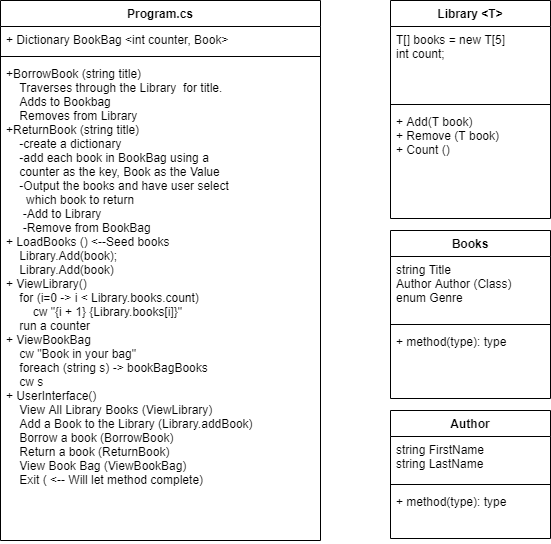

The diagram above was exported from draw.io. Its source (the exported page's mxGraphModel, read from the mxfile embedded in the PNG):
<mxGraphModel dx="446" dy="670" grid="1" gridSize="10" guides="1" tooltips="1" connect="1" arrows="1" fold="1" page="1" pageScale="1" pageWidth="850" pageHeight="1100" math="0" shadow="0">
  <root>
    <mxCell id="0" />
    <mxCell id="1" parent="0" />
    <mxCell id="p0XoeLaXyJKQ7ajoWr5a-9" value="Program.cs" style="swimlane;fontStyle=1;align=center;verticalAlign=top;childLayout=stackLayout;horizontal=1;startSize=26;horizontalStack=0;resizeParent=1;resizeParentMax=0;resizeLast=0;collapsible=1;marginBottom=0;" vertex="1" parent="1">
      <mxGeometry x="170" y="90" width="320" height="540" as="geometry" />
    </mxCell>
    <mxCell id="p0XoeLaXyJKQ7ajoWr5a-10" value="+ Dictionary BookBag &lt;int counter, Book&gt;" style="text;strokeColor=none;fillColor=none;align=left;verticalAlign=top;spacingLeft=4;spacingRight=4;overflow=hidden;rotatable=0;points=[[0,0.5],[1,0.5]];portConstraint=eastwest;" vertex="1" parent="p0XoeLaXyJKQ7ajoWr5a-9">
      <mxGeometry y="26" width="320" height="26" as="geometry" />
    </mxCell>
    <mxCell id="p0XoeLaXyJKQ7ajoWr5a-11" value="" style="line;strokeWidth=1;fillColor=none;align=left;verticalAlign=middle;spacingTop=-1;spacingLeft=3;spacingRight=3;rotatable=0;labelPosition=right;points=[];portConstraint=eastwest;" vertex="1" parent="p0XoeLaXyJKQ7ajoWr5a-9">
      <mxGeometry y="52" width="320" height="8" as="geometry" />
    </mxCell>
    <mxCell id="p0XoeLaXyJKQ7ajoWr5a-12" value="+BorrowBook (string title)&#10;    Traverses through the Library  for title.&#10;    Adds to Bookbag&#10;    Removes from Library&#10;+ReturnBook (string title)&#10;    -create a dictionary&#10;    -add each book in BookBag using a&#10;    counter as the key, Book as the Value&#10;    -Output the books and have user select&#10;      which book to return&#10;     -Add to Library&#10;     -Remove from BookBag&#10;+ LoadBooks () &lt;--Seed books&#10;    Library.Add(book);&#10;    Library.Add(book)&#10;+ ViewLibrary()&#10;    for (i=0 -&gt; i &lt; Library.books.count) &#10;        cw &quot;{i + 1} {Library.books[i]}&quot;&#10;    run a counter&#10;+ ViewBookBag&#10;    cw &quot;Book in your bag&quot;&#10;    foreach (string s) -&gt; bookBagBooks &#10;    cw s&#10;+ UserInterface()&#10;    View All Library Books (ViewLibrary)&#10;    Add a Book to the Library (Library.addBook)&#10;    Borrow a book (BorrowBook)&#10;    Return a book (ReturnBook)&#10;    View Book Bag (ViewBookBag)&#10;    Exit ( &lt;-- Will let method complete)&#10;&#10;   " style="text;strokeColor=none;fillColor=none;align=left;verticalAlign=top;spacingLeft=4;spacingRight=4;overflow=hidden;rotatable=0;points=[[0,0.5],[1,0.5]];portConstraint=eastwest;" vertex="1" parent="p0XoeLaXyJKQ7ajoWr5a-9">
      <mxGeometry y="60" width="320" height="480" as="geometry" />
    </mxCell>
    <mxCell id="p0XoeLaXyJKQ7ajoWr5a-5" value="Library &lt;T&gt;" style="swimlane;fontStyle=1;align=center;verticalAlign=top;childLayout=stackLayout;horizontal=1;startSize=26;horizontalStack=0;resizeParent=1;resizeParentMax=0;resizeLast=0;collapsible=1;marginBottom=0;" vertex="1" parent="1">
      <mxGeometry x="560" y="90" width="160" height="218" as="geometry" />
    </mxCell>
    <mxCell id="p0XoeLaXyJKQ7ajoWr5a-6" value="T[] books = new T[5]&#10;int count;" style="text;strokeColor=none;fillColor=none;align=left;verticalAlign=top;spacingLeft=4;spacingRight=4;overflow=hidden;rotatable=0;points=[[0,0.5],[1,0.5]];portConstraint=eastwest;" vertex="1" parent="p0XoeLaXyJKQ7ajoWr5a-5">
      <mxGeometry y="26" width="160" height="74" as="geometry" />
    </mxCell>
    <mxCell id="p0XoeLaXyJKQ7ajoWr5a-7" value="" style="line;strokeWidth=1;fillColor=none;align=left;verticalAlign=middle;spacingTop=-1;spacingLeft=3;spacingRight=3;rotatable=0;labelPosition=right;points=[];portConstraint=eastwest;" vertex="1" parent="p0XoeLaXyJKQ7ajoWr5a-5">
      <mxGeometry y="100" width="160" height="8" as="geometry" />
    </mxCell>
    <mxCell id="p0XoeLaXyJKQ7ajoWr5a-8" value="+ Add(T book)&#10;+ Remove (T book)&#10;+ Count ()" style="text;strokeColor=none;fillColor=none;align=left;verticalAlign=top;spacingLeft=4;spacingRight=4;overflow=hidden;rotatable=0;points=[[0,0.5],[1,0.5]];portConstraint=eastwest;" vertex="1" parent="p0XoeLaXyJKQ7ajoWr5a-5">
      <mxGeometry y="108" width="160" height="110" as="geometry" />
    </mxCell>
    <mxCell id="p0XoeLaXyJKQ7ajoWr5a-1" value="Books" style="swimlane;fontStyle=1;align=center;verticalAlign=top;childLayout=stackLayout;horizontal=1;startSize=26;horizontalStack=0;resizeParent=1;resizeParentMax=0;resizeLast=0;collapsible=1;marginBottom=0;" vertex="1" parent="1">
      <mxGeometry x="560" y="320" width="160" height="168" as="geometry" />
    </mxCell>
    <mxCell id="p0XoeLaXyJKQ7ajoWr5a-2" value="string Title&#10;Author Author (Class)&#10;enum Genre" style="text;strokeColor=none;fillColor=none;align=left;verticalAlign=top;spacingLeft=4;spacingRight=4;overflow=hidden;rotatable=0;points=[[0,0.5],[1,0.5]];portConstraint=eastwest;" vertex="1" parent="p0XoeLaXyJKQ7ajoWr5a-1">
      <mxGeometry y="26" width="160" height="64" as="geometry" />
    </mxCell>
    <mxCell id="p0XoeLaXyJKQ7ajoWr5a-3" value="" style="line;strokeWidth=1;fillColor=none;align=left;verticalAlign=middle;spacingTop=-1;spacingLeft=3;spacingRight=3;rotatable=0;labelPosition=right;points=[];portConstraint=eastwest;" vertex="1" parent="p0XoeLaXyJKQ7ajoWr5a-1">
      <mxGeometry y="90" width="160" height="8" as="geometry" />
    </mxCell>
    <mxCell id="p0XoeLaXyJKQ7ajoWr5a-4" value="+ method(type): type" style="text;strokeColor=none;fillColor=none;align=left;verticalAlign=top;spacingLeft=4;spacingRight=4;overflow=hidden;rotatable=0;points=[[0,0.5],[1,0.5]];portConstraint=eastwest;" vertex="1" parent="p0XoeLaXyJKQ7ajoWr5a-1">
      <mxGeometry y="98" width="160" height="70" as="geometry" />
    </mxCell>
    <mxCell id="p0XoeLaXyJKQ7ajoWr5a-13" value="Author" style="swimlane;fontStyle=1;align=center;verticalAlign=top;childLayout=stackLayout;horizontal=1;startSize=26;horizontalStack=0;resizeParent=1;resizeParentMax=0;resizeLast=0;collapsible=1;marginBottom=0;" vertex="1" parent="1">
      <mxGeometry x="560" y="500" width="160" height="128" as="geometry" />
    </mxCell>
    <mxCell id="p0XoeLaXyJKQ7ajoWr5a-14" value="string FirstName&#10;string LastName" style="text;strokeColor=none;fillColor=none;align=left;verticalAlign=top;spacingLeft=4;spacingRight=4;overflow=hidden;rotatable=0;points=[[0,0.5],[1,0.5]];portConstraint=eastwest;" vertex="1" parent="p0XoeLaXyJKQ7ajoWr5a-13">
      <mxGeometry y="26" width="160" height="44" as="geometry" />
    </mxCell>
    <mxCell id="p0XoeLaXyJKQ7ajoWr5a-15" value="" style="line;strokeWidth=1;fillColor=none;align=left;verticalAlign=middle;spacingTop=-1;spacingLeft=3;spacingRight=3;rotatable=0;labelPosition=right;points=[];portConstraint=eastwest;" vertex="1" parent="p0XoeLaXyJKQ7ajoWr5a-13">
      <mxGeometry y="70" width="160" height="8" as="geometry" />
    </mxCell>
    <mxCell id="p0XoeLaXyJKQ7ajoWr5a-16" value="+ method(type): type" style="text;strokeColor=none;fillColor=none;align=left;verticalAlign=top;spacingLeft=4;spacingRight=4;overflow=hidden;rotatable=0;points=[[0,0.5],[1,0.5]];portConstraint=eastwest;" vertex="1" parent="p0XoeLaXyJKQ7ajoWr5a-13">
      <mxGeometry y="78" width="160" height="50" as="geometry" />
    </mxCell>
  </root>
</mxGraphModel>